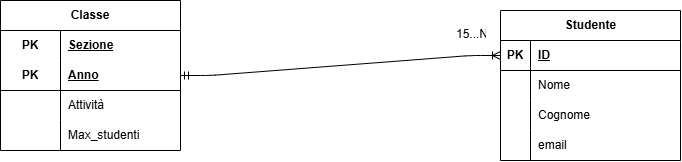

The diagram above was exported from draw.io. Its source (the exported page's mxGraphModel, read from the mxfile embedded in the PNG):
<mxGraphModel dx="1001" dy="488" grid="1" gridSize="10" guides="1" tooltips="1" connect="1" arrows="1" fold="1" page="1" pageScale="1" pageWidth="850" pageHeight="1100" math="0" shadow="0">
  <root>
    <mxCell id="0" />
    <mxCell id="1" parent="0" />
    <mxCell id="KdVxrMBuPaPgxQ17nC-P-14" parent="1" style="shape=table;startSize=30;container=1;collapsible=1;childLayout=tableLayout;fixedRows=1;rowLines=0;fontStyle=1;align=center;resizeLast=1;html=1;" value="Studente" vertex="1">
      <mxGeometry height="150" width="180" x="620" y="180" as="geometry" />
    </mxCell>
    <mxCell id="KdVxrMBuPaPgxQ17nC-P-15" parent="KdVxrMBuPaPgxQ17nC-P-14" style="shape=tableRow;horizontal=0;startSize=0;swimlaneHead=0;swimlaneBody=0;fillColor=none;collapsible=0;dropTarget=0;points=[[0,0.5],[1,0.5]];portConstraint=eastwest;top=0;left=0;right=0;bottom=1;" value="" vertex="1">
      <mxGeometry height="30" width="180" y="30" as="geometry" />
    </mxCell>
    <mxCell id="KdVxrMBuPaPgxQ17nC-P-16" parent="KdVxrMBuPaPgxQ17nC-P-15" style="shape=partialRectangle;connectable=0;fillColor=none;top=0;left=0;bottom=0;right=0;fontStyle=1;overflow=hidden;whiteSpace=wrap;html=1;" value="PK" vertex="1">
      <mxGeometry height="30" width="30" as="geometry">
        <mxRectangle height="30" width="30" as="alternateBounds" />
      </mxGeometry>
    </mxCell>
    <mxCell id="KdVxrMBuPaPgxQ17nC-P-17" parent="KdVxrMBuPaPgxQ17nC-P-15" style="shape=partialRectangle;connectable=0;fillColor=none;top=0;left=0;bottom=0;right=0;align=left;spacingLeft=6;fontStyle=5;overflow=hidden;whiteSpace=wrap;html=1;" value="ID" vertex="1">
      <mxGeometry height="30" width="150" x="30" as="geometry">
        <mxRectangle height="30" width="150" as="alternateBounds" />
      </mxGeometry>
    </mxCell>
    <mxCell id="KdVxrMBuPaPgxQ17nC-P-18" parent="KdVxrMBuPaPgxQ17nC-P-14" style="shape=tableRow;horizontal=0;startSize=0;swimlaneHead=0;swimlaneBody=0;fillColor=none;collapsible=0;dropTarget=0;points=[[0,0.5],[1,0.5]];portConstraint=eastwest;top=0;left=0;right=0;bottom=0;" value="" vertex="1">
      <mxGeometry height="30" width="180" y="60" as="geometry" />
    </mxCell>
    <mxCell id="KdVxrMBuPaPgxQ17nC-P-19" parent="KdVxrMBuPaPgxQ17nC-P-18" style="shape=partialRectangle;connectable=0;fillColor=none;top=0;left=0;bottom=0;right=0;editable=1;overflow=hidden;whiteSpace=wrap;html=1;" value="" vertex="1">
      <mxGeometry height="30" width="30" as="geometry">
        <mxRectangle height="30" width="30" as="alternateBounds" />
      </mxGeometry>
    </mxCell>
    <mxCell id="KdVxrMBuPaPgxQ17nC-P-20" parent="KdVxrMBuPaPgxQ17nC-P-18" style="shape=partialRectangle;connectable=0;fillColor=none;top=0;left=0;bottom=0;right=0;align=left;spacingLeft=6;overflow=hidden;whiteSpace=wrap;html=1;" value="Nome" vertex="1">
      <mxGeometry height="30" width="150" x="30" as="geometry">
        <mxRectangle height="30" width="150" as="alternateBounds" />
      </mxGeometry>
    </mxCell>
    <mxCell id="KdVxrMBuPaPgxQ17nC-P-21" parent="KdVxrMBuPaPgxQ17nC-P-14" style="shape=tableRow;horizontal=0;startSize=0;swimlaneHead=0;swimlaneBody=0;fillColor=none;collapsible=0;dropTarget=0;points=[[0,0.5],[1,0.5]];portConstraint=eastwest;top=0;left=0;right=0;bottom=0;" value="" vertex="1">
      <mxGeometry height="30" width="180" y="90" as="geometry" />
    </mxCell>
    <mxCell id="KdVxrMBuPaPgxQ17nC-P-22" parent="KdVxrMBuPaPgxQ17nC-P-21" style="shape=partialRectangle;connectable=0;fillColor=none;top=0;left=0;bottom=0;right=0;editable=1;overflow=hidden;whiteSpace=wrap;html=1;" value="" vertex="1">
      <mxGeometry height="30" width="30" as="geometry">
        <mxRectangle height="30" width="30" as="alternateBounds" />
      </mxGeometry>
    </mxCell>
    <mxCell id="KdVxrMBuPaPgxQ17nC-P-23" parent="KdVxrMBuPaPgxQ17nC-P-21" style="shape=partialRectangle;connectable=0;fillColor=none;top=0;left=0;bottom=0;right=0;align=left;spacingLeft=6;overflow=hidden;whiteSpace=wrap;html=1;" value="Cognome" vertex="1">
      <mxGeometry height="30" width="150" x="30" as="geometry">
        <mxRectangle height="30" width="150" as="alternateBounds" />
      </mxGeometry>
    </mxCell>
    <mxCell id="KdVxrMBuPaPgxQ17nC-P-24" parent="KdVxrMBuPaPgxQ17nC-P-14" style="shape=tableRow;horizontal=0;startSize=0;swimlaneHead=0;swimlaneBody=0;fillColor=none;collapsible=0;dropTarget=0;points=[[0,0.5],[1,0.5]];portConstraint=eastwest;top=0;left=0;right=0;bottom=0;" value="" vertex="1">
      <mxGeometry height="30" width="180" y="120" as="geometry" />
    </mxCell>
    <mxCell id="KdVxrMBuPaPgxQ17nC-P-25" parent="KdVxrMBuPaPgxQ17nC-P-24" style="shape=partialRectangle;connectable=0;fillColor=none;top=0;left=0;bottom=0;right=0;editable=1;overflow=hidden;whiteSpace=wrap;html=1;" value="" vertex="1">
      <mxGeometry height="30" width="30" as="geometry">
        <mxRectangle height="30" width="30" as="alternateBounds" />
      </mxGeometry>
    </mxCell>
    <mxCell id="KdVxrMBuPaPgxQ17nC-P-26" parent="KdVxrMBuPaPgxQ17nC-P-24" style="shape=partialRectangle;connectable=0;fillColor=none;top=0;left=0;bottom=0;right=0;align=left;spacingLeft=6;overflow=hidden;whiteSpace=wrap;html=1;" value="email" vertex="1">
      <mxGeometry height="30" width="150" x="30" as="geometry">
        <mxRectangle height="30" width="150" as="alternateBounds" />
      </mxGeometry>
    </mxCell>
    <mxCell id="KdVxrMBuPaPgxQ17nC-P-27" parent="1" style="shape=table;startSize=30;container=1;collapsible=1;childLayout=tableLayout;fixedRows=1;rowLines=0;fontStyle=1;align=center;resizeLast=1;html=1;whiteSpace=wrap;" value="Classe" vertex="1">
      <mxGeometry height="150" width="180" x="120" y="170" as="geometry" />
    </mxCell>
    <mxCell id="KdVxrMBuPaPgxQ17nC-P-28" parent="KdVxrMBuPaPgxQ17nC-P-27" style="shape=tableRow;horizontal=0;startSize=0;swimlaneHead=0;swimlaneBody=0;fillColor=none;collapsible=0;dropTarget=0;points=[[0,0.5],[1,0.5]];portConstraint=eastwest;top=0;left=0;right=0;bottom=0;html=1;" value="" vertex="1">
      <mxGeometry height="30" width="180" y="30" as="geometry" />
    </mxCell>
    <mxCell id="KdVxrMBuPaPgxQ17nC-P-29" parent="KdVxrMBuPaPgxQ17nC-P-28" style="shape=partialRectangle;connectable=0;fillColor=none;top=0;left=0;bottom=0;right=0;fontStyle=1;overflow=hidden;html=1;whiteSpace=wrap;" value="PK" vertex="1">
      <mxGeometry height="30" width="60" as="geometry">
        <mxRectangle height="30" width="60" as="alternateBounds" />
      </mxGeometry>
    </mxCell>
    <mxCell id="KdVxrMBuPaPgxQ17nC-P-30" parent="KdVxrMBuPaPgxQ17nC-P-28" style="shape=partialRectangle;connectable=0;fillColor=none;top=0;left=0;bottom=0;right=0;align=left;spacingLeft=6;fontStyle=5;overflow=hidden;html=1;whiteSpace=wrap;" value="Sezione" vertex="1">
      <mxGeometry height="30" width="120" x="60" as="geometry">
        <mxRectangle height="30" width="120" as="alternateBounds" />
      </mxGeometry>
    </mxCell>
    <mxCell id="KdVxrMBuPaPgxQ17nC-P-31" parent="KdVxrMBuPaPgxQ17nC-P-27" style="shape=tableRow;horizontal=0;startSize=0;swimlaneHead=0;swimlaneBody=0;fillColor=none;collapsible=0;dropTarget=0;points=[[0,0.5],[1,0.5]];portConstraint=eastwest;top=0;left=0;right=0;bottom=1;html=1;" value="" vertex="1">
      <mxGeometry height="30" width="180" y="60" as="geometry" />
    </mxCell>
    <mxCell id="KdVxrMBuPaPgxQ17nC-P-32" parent="KdVxrMBuPaPgxQ17nC-P-31" style="shape=partialRectangle;connectable=0;fillColor=none;top=0;left=0;bottom=0;right=0;fontStyle=1;overflow=hidden;html=1;whiteSpace=wrap;" value="PK" vertex="1">
      <mxGeometry height="30" width="60" as="geometry">
        <mxRectangle height="30" width="60" as="alternateBounds" />
      </mxGeometry>
    </mxCell>
    <mxCell id="KdVxrMBuPaPgxQ17nC-P-33" parent="KdVxrMBuPaPgxQ17nC-P-31" style="shape=partialRectangle;connectable=0;fillColor=none;top=0;left=0;bottom=0;right=0;align=left;spacingLeft=6;fontStyle=5;overflow=hidden;html=1;whiteSpace=wrap;" value="Anno" vertex="1">
      <mxGeometry height="30" width="120" x="60" as="geometry">
        <mxRectangle height="30" width="120" as="alternateBounds" />
      </mxGeometry>
    </mxCell>
    <mxCell id="KdVxrMBuPaPgxQ17nC-P-34" parent="KdVxrMBuPaPgxQ17nC-P-27" style="shape=tableRow;horizontal=0;startSize=0;swimlaneHead=0;swimlaneBody=0;fillColor=none;collapsible=0;dropTarget=0;points=[[0,0.5],[1,0.5]];portConstraint=eastwest;top=0;left=0;right=0;bottom=0;html=1;" value="" vertex="1">
      <mxGeometry height="30" width="180" y="90" as="geometry" />
    </mxCell>
    <mxCell id="KdVxrMBuPaPgxQ17nC-P-35" parent="KdVxrMBuPaPgxQ17nC-P-34" style="shape=partialRectangle;connectable=0;fillColor=none;top=0;left=0;bottom=0;right=0;editable=1;overflow=hidden;html=1;whiteSpace=wrap;" value="" vertex="1">
      <mxGeometry height="30" width="60" as="geometry">
        <mxRectangle height="30" width="60" as="alternateBounds" />
      </mxGeometry>
    </mxCell>
    <mxCell id="KdVxrMBuPaPgxQ17nC-P-36" parent="KdVxrMBuPaPgxQ17nC-P-34" style="shape=partialRectangle;connectable=0;fillColor=none;top=0;left=0;bottom=0;right=0;align=left;spacingLeft=6;overflow=hidden;html=1;whiteSpace=wrap;" value="Attività" vertex="1">
      <mxGeometry height="30" width="120" x="60" as="geometry">
        <mxRectangle height="30" width="120" as="alternateBounds" />
      </mxGeometry>
    </mxCell>
    <mxCell id="KdVxrMBuPaPgxQ17nC-P-37" parent="KdVxrMBuPaPgxQ17nC-P-27" style="shape=tableRow;horizontal=0;startSize=0;swimlaneHead=0;swimlaneBody=0;fillColor=none;collapsible=0;dropTarget=0;points=[[0,0.5],[1,0.5]];portConstraint=eastwest;top=0;left=0;right=0;bottom=0;html=1;" value="" vertex="1">
      <mxGeometry height="30" width="180" y="120" as="geometry" />
    </mxCell>
    <mxCell id="KdVxrMBuPaPgxQ17nC-P-38" parent="KdVxrMBuPaPgxQ17nC-P-37" style="shape=partialRectangle;connectable=0;fillColor=none;top=0;left=0;bottom=0;right=0;editable=1;overflow=hidden;html=1;whiteSpace=wrap;" value="" vertex="1">
      <mxGeometry height="30" width="60" as="geometry">
        <mxRectangle height="30" width="60" as="alternateBounds" />
      </mxGeometry>
    </mxCell>
    <mxCell id="KdVxrMBuPaPgxQ17nC-P-39" parent="KdVxrMBuPaPgxQ17nC-P-37" style="shape=partialRectangle;connectable=0;fillColor=none;top=0;left=0;bottom=0;right=0;align=left;spacingLeft=6;overflow=hidden;html=1;whiteSpace=wrap;" value="Max_studenti" vertex="1">
      <mxGeometry height="30" width="120" x="60" as="geometry">
        <mxRectangle height="30" width="120" as="alternateBounds" />
      </mxGeometry>
    </mxCell>
    <mxCell id="KdVxrMBuPaPgxQ17nC-P-40" edge="1" parent="1" source="KdVxrMBuPaPgxQ17nC-P-31" style="edgeStyle=entityRelationEdgeStyle;fontSize=12;html=1;endArrow=ERoneToMany;startArrow=ERmandOne;entryX=0;entryY=0.5;entryDx=0;entryDy=0;exitX=1;exitY=0.5;exitDx=0;exitDy=0;" target="KdVxrMBuPaPgxQ17nC-P-15" value="">
      <mxGeometry height="100" relative="1" width="100" as="geometry">
        <mxPoint x="380" y="300" as="sourcePoint" />
        <mxPoint x="480" y="200" as="targetPoint" />
      </mxGeometry>
    </mxCell>
    <mxCell id="KdVxrMBuPaPgxQ17nC-P-41" parent="1" style="text;strokeColor=none;fillColor=none;spacingLeft=4;spacingRight=4;overflow=hidden;rotatable=0;points=[[0,0.5],[1,0.5]];portConstraint=eastwest;fontSize=12;whiteSpace=wrap;html=1;" value="15...N" vertex="1">
      <mxGeometry height="30" width="40" x="570" y="190" as="geometry" />
    </mxCell>
  </root>
</mxGraphModel>